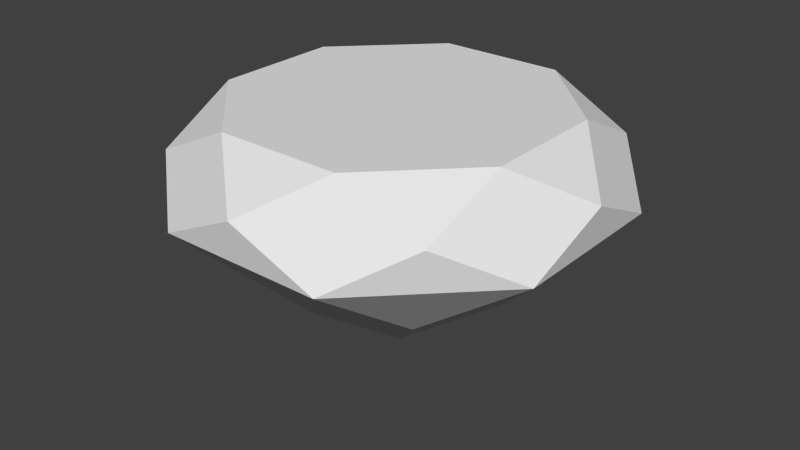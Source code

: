 # Source: Gem_04.blend  (saved by Blender 2.69.0; exported with 4.5.12 LTS)
import bpy
from mathutils import Matrix  # noqa: F401  (used for matrix-valued properties, if any)

bpy.ops.wm.read_factory_settings(use_empty=True)
scene = bpy.context.scene
scene.name = 'Scene'

# ---- collections
col_collection_1 = bpy.data.collections.new('Collection 1'); scene.collection.children.link(col_collection_1)

# ---- world
world_world = bpy.data.worlds.new('World'); scene.world = world_world
world_world.color = (0.05088, 0.05088, 0.05088)
world_world.use_sun_shadow = False
world_world.sun_shadow_jitter_overblur = 0.0
world_world.cycles.sampling_method = 'MANUAL'
world_world.cycles.sample_map_resolution = 256

# ---- meshes
me_gem = bpy.data.meshes.new('Gem')
me_gem.from_pydata([(0.0, 0.0, -0.8), (0.0, 0.0, 0.38), (0.0, 0.5574, -0.4), (0.3942, 0.9516, 0.0), (0.0, 0.9796, 0.19), (0.2985, 0.7206, 0.38), (0.3942, 0.3942, -0.4), (0.9516, 0.3942, 0.0), (0.6927, 0.6927, 0.19), (0.7206, 0.2985, 0.38), (0.5574, 3.413e-17, -0.4), (0.9516, -0.3942, 0.0), (0.9796, 5.998e-17, 0.19), (0.7206, -0.2985, 0.38), (0.3942, -0.3942, -0.4), (0.3942, -0.9516, 0.0), (0.6927, -0.6927, 0.19), (0.2985, -0.7206, 0.38), (6.827e-17, -0.5574, -0.4), (-0.3942, -0.9516, 0.0), (1.2e-16, -0.9796, 0.19), (-0.2985, -0.7206, 0.38), (-0.3942, -0.3942, -0.4), (-0.9516, -0.3942, 0.0), (-0.6927, -0.6927, 0.19), (-0.7206, -0.2985, 0.38), (-0.5574, -1.024e-16, -0.4), (-0.9516, 0.3942, 0.0), (-0.9796, -1.799e-16, 0.19), (-0.7206, 0.2985, 0.38), (-0.3942, 0.3942, -0.4), (-0.3942, 0.9516, 0.0), (-0.6927, 0.6927, 0.19), (-0.2985, 0.7206, 0.38)], [], [(6, 0, 2, 3), (6, 3, 7), (7, 3, 8), (8, 3, 4, 5), (8, 5, 9), (10, 0, 6, 7), (10, 7, 11), (11, 7, 12), (12, 7, 8, 9), (12, 9, 13), (14, 0, 10, 11), (14, 11, 15), (15, 11, 16), (16, 11, 12, 13), (16, 13, 17), (18, 0, 14, 15), (18, 15, 19), (19, 15, 20), (20, 15, 16, 17), (20, 17, 21), (22, 0, 18, 19), (22, 19, 23), (23, 19, 24), (24, 19, 20, 21), (24, 21, 25), (26, 0, 22, 23), (26, 23, 27), (27, 23, 28), (28, 23, 24, 25), (28, 25, 29), (30, 0, 26, 27), (30, 27, 31), (31, 27, 32), (32, 27, 28, 29), (32, 29, 33), (2, 0, 30, 31), (2, 31, 3), (3, 31, 4), (4, 31, 32, 33), (4, 33, 5), (5, 33, 1), (1, 9, 5), (1, 13, 9), (1, 17, 13), (1, 21, 17), (1, 25, 21), (1, 29, 25), (1, 33, 29)])
me_gem.use_remesh_preserve_volume = False
me_gem.use_remesh_preserve_attributes = False
me_gem.use_mirror_vertex_groups = False
me_gem.update()

# ---- objects
ob_gem = bpy.data.objects.new('Gem', me_gem)

# ---- transforms, parenting, visibility, modifiers, constraints
ob_gem.location = (0.0, 0.0, 0.0)
ob_gem.lineart.crease_threshold = 0.0

# ---- collection membership
col_collection_1.objects.link(ob_gem)

# ---- scene / render settings (as saved in the file)
scene.frame_start = 1; scene.frame_end = 250; scene.frame_set(1)
scene.render.engine = 'BLENDER_EEVEE_NEXT'
scene.render.image_settings.compression = 90
scene.render.resolution_percentage = 50
scene.render.dither_intensity = 0.0
scene.cycles.use_denoising = False
scene.cycles.samples = 10
scene.cycles.sampling_pattern = 'TABULATED_SOBOL'
scene.cycles.light_sampling_threshold = 0.0
scene.cycles.use_adaptive_sampling = False
scene.cycles.use_light_tree = False
scene.cycles.blur_glossy = 0.0
scene.cycles.volume_bounces = 1
scene.cycles.pixel_filter_type = 'GAUSSIAN'
scene.cycles.sample_clamp_indirect = 0.0
scene.view_settings.view_transform = 'Standard'
bpy.context.view_layer.update()

# ---- added for rendering (the .blend has no active camera and no usable light): camera, sun
cam_auto = bpy.data.cameras.new('AutoCamera')
cam_auto.lens = 50.0
cam_auto.sensor_width = 36.0
cam_auto.clip_end = 1000.0
ob_auto_camera = bpy.data.objects.new('AutoCamera', cam_auto)
scene.collection.objects.link(ob_auto_camera)
ob_auto_camera.location = (2.78626, -3.34351, 2.01901)
ob_auto_camera.rotation_euler = (1.09748, -7.21219e-08, 0.694738)
scene.camera = ob_auto_camera
light_auto_sun = bpy.data.lights.new('AutoSun', 'SUN')
light_auto_sun.energy = 3.0
light_auto_sun.angle = 0.0523599
ob_auto_sun = bpy.data.objects.new('AutoSun', light_auto_sun)
scene.collection.objects.link(ob_auto_sun)
ob_auto_sun.rotation_euler = (0.872665, 0.174533, 0.523599)
bpy.context.view_layer.update()
